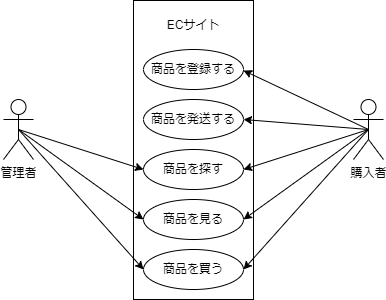

The diagram above was exported from draw.io. Its source (the exported page's mxGraphModel, read from the mxfile embedded in the PNG):
<mxGraphModel dx="613" dy="352" grid="1" gridSize="10" guides="1" tooltips="1" connect="1" arrows="1" fold="1" page="1" pageScale="1" pageWidth="827" pageHeight="1169" background="none" math="0" shadow="0">
  <root>
    <mxCell id="0" />
    <mxCell id="1" parent="0" />
    <mxCell id="9" value="" style="rounded=0;whiteSpace=wrap;html=1;" parent="1" vertex="1">
      <mxGeometry x="270" y="80" width="120" height="299" as="geometry" />
    </mxCell>
    <mxCell id="26" style="edgeStyle=none;html=1;exitX=0.5;exitY=0.5;exitDx=0;exitDy=0;exitPerimeter=0;entryX=0;entryY=0.5;entryDx=0;entryDy=0;" parent="1" source="2" target="12" edge="1">
      <mxGeometry relative="1" as="geometry" />
    </mxCell>
    <mxCell id="27" style="edgeStyle=none;html=1;exitX=0.5;exitY=0.5;exitDx=0;exitDy=0;exitPerimeter=0;entryX=0;entryY=0.5;entryDx=0;entryDy=0;" parent="1" source="2" target="13" edge="1">
      <mxGeometry relative="1" as="geometry" />
    </mxCell>
    <mxCell id="28" style="edgeStyle=none;html=1;exitX=0.5;exitY=0.5;exitDx=0;exitDy=0;exitPerimeter=0;entryX=0;entryY=0.5;entryDx=0;entryDy=0;" parent="1" source="2" target="14" edge="1">
      <mxGeometry relative="1" as="geometry" />
    </mxCell>
    <mxCell id="2" value="管理者" style="shape=umlActor;verticalLabelPosition=bottom;verticalAlign=top;html=1;outlineConnect=0;" parent="1" vertex="1">
      <mxGeometry x="140" y="179" width="30" height="60" as="geometry" />
    </mxCell>
    <mxCell id="21" style="edgeStyle=none;html=1;exitX=0.5;exitY=0.5;exitDx=0;exitDy=0;exitPerimeter=0;" parent="1" source="4" edge="1">
      <mxGeometry relative="1" as="geometry">
        <mxPoint x="380" y="150" as="targetPoint" />
      </mxGeometry>
    </mxCell>
    <mxCell id="22" style="edgeStyle=none;html=1;exitX=0.5;exitY=0.5;exitDx=0;exitDy=0;exitPerimeter=0;entryX=1;entryY=0.5;entryDx=0;entryDy=0;" parent="1" source="4" target="11" edge="1">
      <mxGeometry relative="1" as="geometry" />
    </mxCell>
    <mxCell id="23" style="edgeStyle=none;html=1;exitX=0.5;exitY=0.5;exitDx=0;exitDy=0;exitPerimeter=0;entryX=1;entryY=0.5;entryDx=0;entryDy=0;" parent="1" source="4" target="12" edge="1">
      <mxGeometry relative="1" as="geometry" />
    </mxCell>
    <mxCell id="24" style="edgeStyle=none;html=1;exitX=0.5;exitY=0.5;exitDx=0;exitDy=0;exitPerimeter=0;entryX=1;entryY=0.5;entryDx=0;entryDy=0;" parent="1" source="4" target="13" edge="1">
      <mxGeometry relative="1" as="geometry" />
    </mxCell>
    <mxCell id="25" style="edgeStyle=none;html=1;exitX=0.5;exitY=0.5;exitDx=0;exitDy=0;exitPerimeter=0;entryX=1;entryY=0.5;entryDx=0;entryDy=0;" parent="1" source="4" target="14" edge="1">
      <mxGeometry relative="1" as="geometry" />
    </mxCell>
    <mxCell id="4" value="購入者" style="shape=umlActor;verticalLabelPosition=bottom;verticalAlign=top;html=1;outlineConnect=0;" parent="1" vertex="1">
      <mxGeometry x="490" y="179" width="30" height="60" as="geometry" />
    </mxCell>
    <mxCell id="10" value="商品を登録する" style="ellipse;whiteSpace=wrap;html=1;" parent="1" vertex="1">
      <mxGeometry x="280" y="129" width="100" height="40" as="geometry" />
    </mxCell>
    <mxCell id="11" value="商品を発送する" style="ellipse;whiteSpace=wrap;html=1;" parent="1" vertex="1">
      <mxGeometry x="280" y="179" width="100" height="40" as="geometry" />
    </mxCell>
    <mxCell id="12" value="商品を探す" style="ellipse;whiteSpace=wrap;html=1;" parent="1" vertex="1">
      <mxGeometry x="280" y="229" width="100" height="40" as="geometry" />
    </mxCell>
    <mxCell id="13" value="商品を見る" style="ellipse;whiteSpace=wrap;html=1;" parent="1" vertex="1">
      <mxGeometry x="280" y="279" width="100" height="40" as="geometry" />
    </mxCell>
    <mxCell id="14" value="商品を買う" style="ellipse;whiteSpace=wrap;html=1;" parent="1" vertex="1">
      <mxGeometry x="280" y="329" width="100" height="40" as="geometry" />
    </mxCell>
    <mxCell id="17" value="ECサイト" style="text;html=1;strokeColor=none;fillColor=none;align=center;verticalAlign=middle;whiteSpace=wrap;rounded=0;" parent="1" vertex="1">
      <mxGeometry x="285" y="90" width="90" height="30" as="geometry" />
    </mxCell>
  </root>
</mxGraphModel>